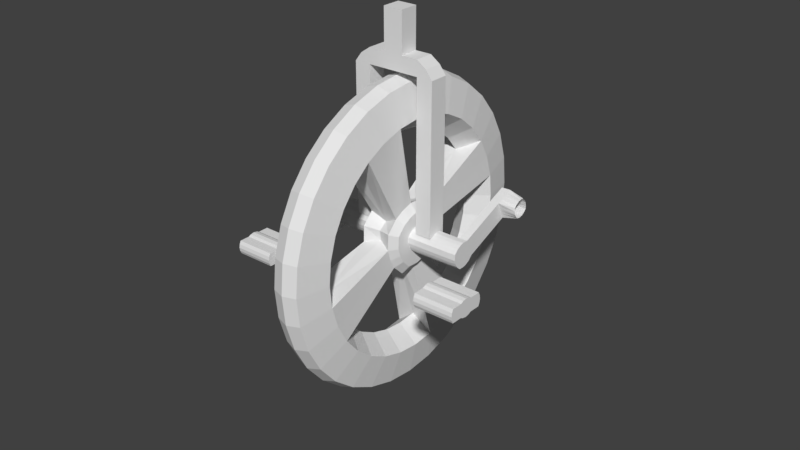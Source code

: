 # Source: unicycceli_1_.blend  (saved by Blender 2.78.0; exported with 4.5.12 LTS)
import bpy
from mathutils import Matrix  # noqa: F401  (used for matrix-valued properties, if any)

bpy.ops.wm.read_factory_settings(use_empty=True)
scene = bpy.context.scene
scene.name = 'Scene'

# ---- collections
col_collection_1 = bpy.data.collections.new('Collection 1'); scene.collection.children.link(col_collection_1)

# ---- world
world_world = bpy.data.worlds.new('World'); scene.world = world_world
world_world.color = (0.05088, 0.05088, 0.05088)
world_world.use_sun_shadow = False
world_world.sun_shadow_jitter_overblur = 0.0
world_world.cycles.sampling_method = 'MANUAL'

# ---- meshes
me_torus_000 = bpy.data.meshes.new('Torus.000')
me_torus_000.from_pydata([(0.0, -0.05071, -0.05058), (0.0, 0.05071, -0.05058), (0.0, -0.06179, 0.02705), (0.0, 0.05071, 0.05058), (0.0, -0.05071, 0.05058), (0.0, -0.06626, 3.709e-08), (0.0, 0.06626, 1.708e-08), (0.0, 0.06179, 0.02705), (0.0, 0.06179, -0.02705), (0.0, -0.06179, -0.02705), (0.0, 0.03036, -0.06058), (0.0, 5.96e-08, -0.06623), (0.0, -0.03036, -0.06058), (0.0, -0.03036, 0.06058), (0.0, 1.192e-07, 0.06623), (0.0, 0.03036, 0.06058), (-0.3, 0.06179, 0.02705), (-0.3, 0.05071, 0.05058), (-0.3, -0.06179, 0.02705), (-0.3, -0.05071, 0.05058), (-0.3, -0.03036, -0.06058), (-0.3, -0.05071, -0.05058), (-0.3, -0.06626, 3.709e-08), (-0.3, -0.06179, -0.02705), (-0.3, 0.03036, 0.06058), (-0.3, 0.06179, -0.02705), (-0.3, 0.05071, -0.05058), (-0.3, 0.06626, 1.708e-08), (-0.3, 0.03036, -0.06058), (-0.3, 5.96e-08, -0.06623), (-0.3, -0.03036, 0.06058), (-0.3, 1.192e-07, 0.06623), (0.0, 0.06179, 0.02705), (0.0, 0.05071, 0.05058), (0.0, -0.06179, 0.02705), (0.0, -0.05071, 0.05058), (0.0, -0.06626, 3.709e-08), (0.0, -0.05071, -0.05058), (0.0, -0.06179, -0.02705), (0.0, 0.06179, -0.02705), (0.0, 0.05071, -0.05058), (0.0, 0.06626, 1.708e-08), (-0.3, 0.06179, 0.02705), (-0.3, 0.05071, 0.05058), (-0.3, -0.06179, 0.02705), (-0.3, -0.05071, 0.05058), (-0.3, -0.06626, 3.709e-08), (-0.3, -0.05071, -0.05058), (-0.3, -0.06179, -0.02705), (-0.3, 0.06179, -0.02705), (-0.3, 0.05071, -0.05058), (-0.3, 0.06626, 1.708e-08), (0.0, 0.1418, 0.02705), (0.0, 0.1307, 0.05058), (0.0, -0.1418, 0.02705), (0.0, -0.1307, 0.05058), (0.0, -0.1463, 3.016e-08), (0.0, -0.1307, -0.05058), (0.0, -0.1418, -0.02705), (0.0, 0.1418, -0.02705), (0.0, 0.1307, -0.05058), (0.0, 0.1463, 7.63e-09), (-0.3, 0.1418, 0.02705), (-0.3, 0.1307, 0.05058), (-0.3, -0.1418, 0.02705), (-0.3, -0.1307, 0.05058), (-0.3, -0.1463, 3.016e-08), (-0.3, -0.1307, -0.05058), (-0.3, -0.1418, -0.02705), (-0.3, 0.1418, -0.02705), (-0.3, 0.1307, -0.05058), (-0.3, 0.1463, 7.63e-09)], [], [(4, 13, 30, 19), (17, 16, 27, 25, 26, 28, 29, 20, 21, 23, 22, 18, 19, 30, 31, 24), (13, 14, 31, 30), (8, 1, 40, 39), (1, 10, 28, 26), (14, 15, 24, 31), (5, 2, 34, 36), (6, 8, 39, 41), (10, 11, 29, 28), (23, 21, 47, 48), (15, 3, 17, 24), (7, 6, 41, 32), (11, 12, 20, 29), (12, 0, 21, 20), (18, 22, 46, 44), (4, 19, 45, 35), (25, 27, 51, 49), (33, 32, 52, 53), (41, 39, 59, 61), (51, 42, 62, 71), (32, 41, 61, 52), (46, 48, 68, 66), (38, 36, 56, 58), (50, 49, 69, 70), (40, 50, 70, 60), (17, 3, 33, 43), (26, 25, 49, 50), (9, 5, 36, 38), (3, 7, 32, 33), (0, 9, 38, 37), (22, 23, 48, 46), (1, 26, 50, 40), (16, 17, 43, 42), (27, 16, 42, 51), (19, 18, 44, 45), (2, 4, 35, 34), (21, 0, 37, 47), (52, 61, 71, 62), (61, 59, 69, 71), (56, 54, 64, 66), (59, 60, 70, 69), (58, 56, 66, 68), (53, 52, 62, 63), (57, 58, 68, 67), (54, 55, 65, 64), (49, 51, 71, 69), (42, 43, 63, 62), (43, 33, 53, 63), (34, 35, 55, 54), (35, 45, 65, 55), (45, 44, 64, 65), (36, 34, 54, 56), (44, 46, 66, 64), (47, 37, 57, 67), (37, 38, 58, 57), (48, 47, 67, 68), (39, 40, 60, 59)])
me_torus_000.use_remesh_preserve_volume = False
me_torus_000.use_remesh_preserve_attributes = False
me_torus_000.use_mirror_vertex_groups = False
me_torus_000.update()
me_torus_002 = bpy.data.meshes.new('Torus.002')
me_torus_002.from_pydata([(0.0, -0.2258, 1.135), (0.0, -0.1463, 0.7356), (0.0, -0.4428, 1.069), (0.0, -0.287, 0.6929), (0.0, -0.6429, 0.9622), (0.0, -0.8183, 0.8183), (0.0, -0.6236, 0.4167), (0.0, -0.1636, 0.1636), (0.0, 3.536e-07, 1.157), (0.0, 0.2258, 1.135), (0.0, 0.4428, 1.069), (0.0, 0.287, 0.6929), (0.0, 0.6429, 0.9622), (0.0, 0.4167, 0.6236), (0.0, 0.8183, 0.8183), (0.0, 0.5303, 0.5303), (0.0, 0.9622, 0.6429), (0.0, 0.6236, 0.4167), (0.0, 1.069, 0.4428), (0.0, 0.6929, 0.287), (0.0, 1.135, 0.2258), (0.0, 0.1636, 0.1636), (0.0, 0.08522, 0.1819), (0.0, 0.7356, 0.1463), (0.0, 0.1463, 0.7356), (0.0, 0.1819, 0.08522), (0.0, 0.6429, -0.9622), (0.0, 0.4167, -0.6236), (0.0, 0.8183, -0.8183), (0.0, 0.5303, -0.5303), (0.0, 0.9622, -0.6429), (0.0, 0.6236, -0.4167), (0.0, 0.6929, -0.287), (0.0, 1.135, -0.2258), (0.0, 0.7356, -0.1463), (0.0, 1.157, -3.978e-07), (0.0, 0.08522, -0.1819), (-0.32, -0.0916, -4.577e-08), (-0.1974, -0.0916, -4.577e-08), (0.0, 0.1819, -0.08522), (-0.32, -1.334e-08, -0.0916), (-0.1974, -1.334e-08, -0.0916), (-0.1974, 0.03102, -0.08854), (-0.32, 0.03102, -0.08854), (-0.32, -0.08854, -0.03102), (-0.1974, -0.08854, -0.03102), (-0.1974, 0.0707, 0.0707), (-0.32, 0.0707, 0.0707), (-0.32, -0.08854, 0.03102), (-0.1974, -0.08854, 0.03102), (-0.32, 0.0916, -7.344e-08), (-0.1974, 0.0916, -7.344e-08), (-0.32, 0.0707, -0.0707), (-0.1974, 0.0707, -0.0707), (-0.32, 0.08854, 0.03102), (-0.1974, 0.08854, 0.03102), (-0.32, 1.432e-08, 0.0916), (-0.1974, 1.432e-08, 0.0916), (-0.1974, 0.03102, 0.08854), (-0.32, 0.03102, 0.08854), (-0.1974, -0.03102, -0.08854), (-0.32, -0.03102, -0.08854), (-0.1974, 0.08854, -0.03102), (-0.32, 0.08854, -0.03102), (-0.1974, -0.0707, 0.0707), (-0.32, -0.0707, 0.0707), (-0.1974, -0.0707, -0.0707), (-0.32, -0.0707, -0.0707), (-0.1974, -0.03102, 0.08854), (-0.32, -0.03102, 0.08854), (-0.09688, 0.2195, -1.103), (-0.1481, 0.1707, -0.8582), (-0.09688, 0.4305, -1.039), (-0.1481, 0.3348, -0.8084), (-0.09688, 0.625, -0.9354), (-0.1481, 0.4861, -0.7275), (-0.09688, 0.7955, -0.7955), (-0.1481, 0.6187, -0.6187), (-0.09688, 0.9354, -0.625), (-0.1481, 0.7275, -0.4861), (-0.09688, 1.039, -0.4305), (-0.1481, 0.8084, -0.3348), (-0.09688, 1.103, -0.2195), (-0.1517, -1.334e-08, -0.0916), (-0.1083, 0.2432, -0.08522), (-0.1083, 0.08522, -0.2432), (-0.1481, 0.8582, -0.1707), (-0.1083, 0.1942, -0.1942), (-0.1517, -0.0916, -4.577e-08), (-0.09688, 0.2195, 1.103), (-0.4833, -0.03102, 0.08854), (-0.09688, 0.4305, 1.039), (-0.1481, 0.3348, 0.8084), (-0.09688, 0.625, 0.9354), (-0.1481, 0.4861, 0.7275), (-0.09688, 0.7955, 0.7955), (-0.1481, 0.6187, 0.6187), (-0.09688, 0.9354, 0.625), (-0.1481, 0.7275, 0.4861), (-0.09688, 1.039, 0.4305), (-0.1481, 0.8084, 0.3348), (-0.09688, 1.103, 0.2195), (-0.1481, 0.8582, 0.1707), (-0.09688, 1.125, -2.23e-07), (-0.1517, -0.1862, 0.06523), (-0.1083, 0.2432, 0.08522), (-0.1083, 0.2517, -9.015e-08), (-0.1083, 0.08522, 0.2432), (-0.1517, -0.06523, 0.1862), (-0.1481, 0.875, -1.841e-07), (-0.1083, 0.1942, 0.1942), (-0.1481, 0.1707, 0.8582), (-0.1517, -0.1487, 0.1487), (-0.1517, -0.1926, -3.052e-08), (-0.6667, 0.4756, -0.05058), (-0.6667, 0.577, -0.05058), (-0.6667, 0.4645, 0.02705), (-0.6667, 0.577, 0.05058), (-0.6667, 0.4756, 0.05058), (-0.6667, 0.4601, -1.79e-07), (-0.6667, 0.5926, -1.99e-07), (-0.6667, 0.5881, 0.02705), (-0.6667, 0.5881, -0.02705), (-0.6667, 0.4645, -0.02705), (-0.5492, 0.4555, -1.485e-07), (-0.4833, 0.453, -0.0707), (-0.5492, 0.4555, -0.0707), (-0.4833, 0.453, 0.03102), (-0.5492, 0.4555, 0.03102), (-0.4833, 0.453, -1.28e-07), (-0.1517, -0.1862, -0.06523), (-0.4833, 0.453, -0.03102), (-0.5492, 0.4555, 0.0707), (-0.4833, 0.453, 0.0707), (-0.5492, 0.4555, -0.03102), (-0.4833, 0.5947, 0.0707), (-0.5492, 0.5972, 0.0707), (-0.5492, 0.5972, 0.03102), (-0.1517, -0.06523, -0.1862), (-0.4833, 0.5947, 0.03102), (-0.4833, 0.5947, -0.0707), (-0.09688, -1.666e-07, -1.125), (-0.1517, -0.1487, -0.1487), (-0.09688, -0.2195, -1.103), (-0.5492, 0.07321, -0.0707), (-0.09688, -0.4305, -1.039), (-0.1481, -0.3348, -0.8084), (-0.09688, -0.625, -0.9354), (-0.1481, -0.4861, -0.7275), (-0.09688, -0.7955, -0.7955), (-0.1481, -0.6187, -0.6187), (-0.09688, -0.9354, -0.625), (-0.1481, -0.7275, -0.4861), (-0.09688, -1.039, -0.4305), (-0.1481, -0.8084, -0.3348), (-0.09688, -1.103, -0.2195), (-0.1481, -0.8582, -0.1707), (-0.1083, -0.2432, -0.08522), (-0.1083, -0.08522, -0.2432), (-0.1083, -3.8e-08, -0.2517), (-0.1517, 3.011e-08, 0.1926), (-0.1083, -0.1942, -0.1942), (-0.1481, -0.1707, -0.8582), (-0.1481, -1.324e-07, -0.875), (-0.09688, 1.732e-07, 1.125), (-0.1481, 1.318e-07, 0.875), (-0.09688, -0.2195, 1.103), (-0.1481, -0.1707, 0.8582), (-0.09688, -0.4305, 1.039), (-0.1481, -0.3348, 0.8084), (-0.09688, -0.625, 0.9354), (-0.1481, -0.4861, 0.7275), (-0.09688, -0.7955, 0.7955), (-0.1481, -0.6187, 0.6187), (-0.09688, -0.9354, 0.625), (-0.1481, -0.7275, 0.4861), (-0.09688, -1.039, 0.4305), (-0.1481, -0.8084, 0.3348), (-0.09688, -1.103, 0.2195), (-0.1517, 0.1862, 0.06523), (-0.09688, -1.125, 1.167e-07), (-0.1517, 0.06523, 0.1862), (-0.1083, -0.2432, 0.08522), (-0.1083, -0.2517, -1.416e-08), (-0.1083, -0.08522, 0.2432), (-0.1083, 3.8e-08, 0.2517), (-0.1481, -0.8582, 0.1707), (-0.1481, -0.875, 8.011e-08), (-0.1083, -0.1942, 0.1942), (-0.1517, 0.1487, 0.1487), (-0.1517, -2.806e-08, -0.1926), (-0.4833, 0.5947, -0.03102), (-0.4833, 0.5947, -1.494e-07), (-0.5492, 0.5972, -1.699e-07), (-0.5492, 0.5972, -0.0707), (-0.1517, 0.1926, -8.869e-08), (-0.5492, 0.5972, -0.03102), (-0.4833, -0.08854, -0.03102), (-0.4833, -0.0916, -4.577e-08), (-0.4833, 0.03102, -0.08854), (-0.4833, 0.0707, 0.0707), (-0.4833, 1.432e-08, 0.0916), (-0.4833, 0.08854, 0.03102), (-0.4833, 0.0707, -0.0707), (-0.4833, 0.03102, 0.08854), (-0.4833, -1.334e-08, -0.0916), (-0.4833, -0.03102, -0.08854), (-0.4833, 0.0916, -7.344e-08), (-0.1517, 0.1862, -0.06523), (-0.4833, 0.08854, -0.03102), (-0.4833, -0.08854, 0.03102), (-0.4833, -0.0707, 0.0707), (-0.4833, -0.0707, -0.0707), (-0.5492, -0.08604, 0.03102), (-0.5492, -0.02851, 0.08854), (-0.5492, -0.0682, 0.0707), (-0.5492, -0.0891, -6.625e-08), (-0.5492, -0.08604, -0.03102), (-0.5492, -0.02851, -0.08854), (-0.5492, -0.0682, -0.0707), (-0.5492, 0.002505, -8.008e-08), (-0.5492, 0.002505, 0.0916), (-0.5492, 0.09105, 0.03102), (-0.5492, 0.03352, 0.08854), (-0.5492, 0.07321, 0.0707), (-0.5492, 0.002505, -0.0916), (-0.5492, 0.09411, -9.391e-08), (-0.5492, 0.09105, -0.03102), (-0.5492, 0.03352, -0.08854), (-0.1517, 0.08854, -0.03102), (-0.1517, 0.03102, -0.08854), (-0.1517, 0.08854, 0.03102), (-0.1517, 0.03102, 0.08854), (-0.1517, 0.0707, 0.0707), (-0.1517, -0.08854, -0.03102), (-0.1517, -0.03102, -0.08854), (-0.1517, -0.08854, 0.03102), (-0.1517, -0.03102, 0.08854), (-0.1517, 1.432e-08, 0.0916), (-0.1517, 0.06523, -0.1862), (-0.1517, 0.0916, -7.344e-08), (-0.1517, 0.1487, -0.1487), (-0.1517, 0.0707, -0.0707), (-0.1517, -0.0707, -0.0707), (-0.1517, -0.0707, 0.0707), (-0.5492, 0.4909, 0.0707), (-0.5492, 0.5263, 0.0707), (-0.5492, 0.5618, 0.0707), (-0.4833, 0.5593, -0.03102), (-0.4833, 0.5238, -0.03102), (-0.4833, 0.4884, -0.03102), (-0.6667, 0.5567, -0.06058), (-0.6667, 0.5263, -0.06623), (-0.6667, 0.496, -0.06058), (-0.4833, 0.4884, -1.333e-07), (-0.4833, 0.5238, -1.387e-07), (-0.4833, 0.5593, -1.44e-07), (-0.6667, 0.496, 0.06058), (-0.6667, 0.5263, 0.06623), (-0.6667, 0.5567, 0.06058), (-0.5492, 0.5618, -0.0707), (-0.5492, 0.5263, -0.0707), (-0.5492, 0.4909, -0.0707), (-0.4833, 0.5593, 0.03102), (-0.4833, 0.5238, 0.03102), (-0.4833, 0.4884, 0.03102), (-0.4833, 0.5593, 0.0707), (-0.4833, 0.5238, 0.0707), (-0.4833, 0.4884, 0.0707), (-0.4833, 0.4884, -0.0707), (-0.4833, 0.5238, -0.0707), (-0.4833, 0.5593, -0.0707), (0.0, 0.2258, -1.135), (0.0, 0.1463, -0.7356), (0.0, 0.4428, -1.069), (0.0, 0.287, -0.6929), (0.0, 1.069, -0.4428), (0.0, 0.1636, -0.1636), (0.0, -1.706e-07, -1.157), (0.0, -0.2258, -1.135), (0.0, -0.4428, -1.069), (0.0, -0.287, -0.6929), (0.0, -0.6429, -0.9622), (0.0, -0.4167, -0.6236), (0.0, -0.8183, -0.8183), (0.0, -0.5303, -0.5303), (0.0, -0.9622, -0.6429), (0.0, -0.6236, -0.4167), (0.0, -1.069, -0.4428), (0.0, -0.6929, -0.287), (0.0, -1.135, -0.2258), (0.0, -0.1636, -0.1636), (0.0, -0.08522, -0.1819), (0.0, -0.7356, -0.1463), (0.0, -0.1463, -0.7356), (0.0, -0.1819, -0.08522), (0.0, -0.4167, 0.6236), (0.0, -0.5303, 0.5303), (0.0, -0.9622, 0.6429), (0.0, -1.069, 0.4428), (0.0, -0.6929, 0.287), (0.0, -1.135, 0.2258), (0.0, -0.7356, 0.1463), (0.0, -1.157, 1.264e-07), (0.0, -0.08522, 0.1819), (0.0, -0.1819, 0.08522), (0.32, 0.0916, 5.96e-08), (0.1974, 0.0916, 5.96e-08), (0.32, -4.89e-10, 0.0916), (0.1974, -4.89e-10, 0.0916), (0.1974, -0.03102, 0.08854), (0.32, -0.03102, 0.08854), (0.32, 0.08854, 0.03102), (0.1974, 0.08854, 0.03102), (0.1974, -0.0707, -0.0707), (0.32, -0.0707, -0.0707), (0.32, 0.08854, -0.03102), (0.1974, 0.08854, -0.03102), (0.32, -0.0916, 5.96e-08), (0.1974, -0.0916, 5.96e-08), (0.32, -0.0707, 0.0707), (0.1974, -0.0707, 0.0707), (0.32, -0.08854, -0.03102), (0.1974, -0.08854, -0.03102), (0.32, -4.89e-10, -0.0916), (0.1974, -4.89e-10, -0.0916), (0.1974, -0.03102, -0.08854), (0.32, -0.03102, -0.08854), (0.1974, 0.03102, 0.08854), (0.32, 0.03102, 0.08854), (0.1974, -0.08854, 0.03102), (0.32, -0.08854, 0.03102), (0.1974, 0.0707, -0.0707), (0.32, 0.0707, -0.0707), (0.1974, 0.0707, 0.0707), (0.32, 0.0707, 0.0707), (0.1974, 0.03102, -0.08854), (0.32, 0.03102, -0.08854), (0.09688, -0.2195, 1.103), (0.1481, -0.1707, 0.8582), (0.09688, -0.4305, 1.039), (0.1481, -0.3348, 0.8084), (0.09688, -0.625, 0.9354), (0.1481, -0.4861, 0.7275), (0.09688, -0.7955, 0.7955), (0.1481, -0.6187, 0.6187), (0.09688, -0.9354, 0.625), (0.1481, -0.7275, 0.4861), (0.09688, -1.039, 0.4305), (0.1481, -0.8084, 0.3348), (0.09688, -1.103, 0.2195), (0.1517, -4.89e-10, 0.0916), (0.1083, -0.2432, 0.08522), (0.1083, -0.08522, 0.2432), (0.1481, -0.8582, 0.1707), (0.1083, -0.1942, 0.1942), (0.1517, 0.0916, 5.96e-08), (0.09688, -0.2195, -1.103), (0.4833, 0.03102, -0.08854), (0.09688, -0.4305, -1.039), (0.1481, -0.3348, -0.8084), (0.09688, -0.625, -0.9354), (0.1481, -0.4861, -0.7275), (0.09688, -0.7955, -0.7955), (0.1481, -0.6187, -0.6187), (0.09688, -0.9354, -0.625), (0.1481, -0.7275, -0.4861), (0.09688, -1.039, -0.4305), (0.1481, -0.8084, -0.3348), (0.09688, -1.103, -0.2195), (0.1481, -0.8582, -0.1707), (0.09688, -1.125, 5.312e-08), (0.1517, 0.1862, -0.06523), (0.1083, -0.2432, -0.08522), (0.1083, -0.2517, 5.215e-08), (0.1083, -0.08522, -0.2432), (0.1517, 0.06523, -0.1862), (0.1481, -0.875, 5.201e-08), (0.1083, -0.1942, -0.1942), (0.1481, -0.1707, -0.8582), (0.1517, 0.1487, -0.1487), (0.1517, 0.1926, 5.96e-08), (0.6667, -0.4758, 0.05058), (0.6667, -0.5773, 0.05058), (0.6667, -0.4648, -0.02705), (0.6667, -0.5773, -0.05058), (0.6667, -0.4758, -0.05058), (0.6667, -0.4603, 1.075e-07), (0.6667, -0.5928, 1.075e-07), (0.6667, -0.5883, -0.02705), (0.6667, -0.5883, 0.02705), (0.6667, -0.4648, 0.02705), (0.5492, -0.4557, 7.765e-08), (0.4833, -0.453, 0.0707), (0.5492, -0.4557, 0.0707), (0.4833, -0.453, -0.03102), (0.5492, -0.4557, -0.03102), (0.4833, -0.453, 5.96e-08), (0.1517, 0.1862, 0.06523), (0.4833, -0.453, 0.03102), (0.5492, -0.4557, -0.0707), (0.4833, -0.453, -0.0707), (0.5492, -0.4557, 0.03102), (0.4833, -0.5947, -0.0707), (0.5492, -0.5974, -0.0707), (0.5492, -0.5974, -0.03102), (0.1517, 0.06523, 0.1862), (0.4833, -0.5947, -0.03102), (0.4833, -0.5947, 0.0707), (0.09688, -3.316e-09, 1.125), (0.1517, 0.1487, 0.1487), (0.09688, 0.2195, 1.103), (0.5492, -0.07343, 0.0707), (0.09688, 0.4305, 1.039), (0.1481, 0.3348, 0.8084), (0.09688, 0.625, 0.9354), (0.1481, 0.4861, 0.7275), (0.09688, 0.7955, 0.7955), (0.1481, 0.6187, 0.6187), (0.09688, 0.9354, 0.625), (0.1481, 0.7275, 0.4861), (0.09688, 1.039, 0.4305), (0.1481, 0.8084, 0.3348), (0.09688, 1.103, 0.2195), (0.1481, 0.8582, 0.1707), (0.1083, 0.2432, 0.08522), (0.1083, 0.08522, 0.2432), (0.1083, 0.0, 0.2517), (0.1517, -1.028e-09, -0.1926), (0.1083, 0.1942, 0.1942), (0.1481, 0.1707, 0.8582), (0.1481, 3.245e-10, 0.875), (0.09688, -3.316e-09, -1.125), (0.1481, 3.245e-10, -0.875), (0.09688, 0.2195, -1.103), (0.1481, 0.1707, -0.8582), (0.09688, 0.4305, -1.039), (0.1481, 0.3348, -0.8084), (0.09688, 0.625, -0.9354), (0.1481, 0.4861, -0.7275), (0.09688, 0.7955, -0.7955), (0.1481, 0.6187, -0.6187), (0.09688, 0.9354, -0.625), (0.1481, 0.7275, -0.4861), (0.09688, 1.039, -0.4305), (0.1481, 0.8084, -0.3348), (0.09688, 1.103, -0.2195), (0.1517, -0.1862, -0.06523), (0.09688, 1.125, 5.312e-08), (0.1517, -0.06523, -0.1862), (0.1083, 0.2432, -0.08522), (0.1083, 0.2517, 5.215e-08), (0.1083, 0.08522, -0.2432), (0.1083, 0.0, -0.2517), (0.1481, 0.8582, -0.1707), (0.1481, 0.875, 5.201e-08), (0.1083, 0.1942, -0.1942), (0.1517, -0.1487, -0.1487), (0.1517, -1.028e-09, 0.1926), (0.4833, -0.5947, 0.03102), (0.4833, -0.5947, 5.96e-08), (0.5492, -0.5974, 7.765e-08), (0.5492, -0.5974, 0.0707), (0.1517, -0.1926, 5.96e-08), (0.5492, -0.5974, 0.03102), (0.4833, 0.08854, 0.03102), (0.4833, 0.0916, 5.96e-08), (0.4833, -0.03102, 0.08854), (0.4833, -0.0707, -0.0707), (0.4833, -4.89e-10, -0.0916), (0.4833, -0.08854, -0.03102), (0.4833, -0.0707, 0.0707), (0.4833, -0.03102, -0.08854), (0.4833, -4.89e-10, 0.0916), (0.4833, 0.03102, 0.08854), (0.4833, -0.0916, 5.96e-08), (0.1517, -0.1862, 0.06523), (0.4833, -0.08854, 0.03102), (0.4833, 0.08854, -0.03102), (0.4833, 0.0707, -0.0707), (0.4833, 0.0707, 0.0707), (0.5492, 0.08581, -0.03102), (0.5492, 0.02829, -0.08854), (0.5492, 0.06797, -0.0707), (0.5492, 0.08887, 7.765e-08), (0.5492, 0.08581, 0.03102), (0.5492, 0.02829, 0.08854), (0.5492, 0.06797, 0.0707), (0.5492, -0.002732, 7.765e-08), (0.5492, -0.002732, -0.0916), (0.5492, -0.09127, -0.03102), (0.5492, -0.03375, -0.08854), (0.5492, -0.07343, -0.0707), (0.5492, -0.002732, 0.0916), (0.5492, -0.09433, 7.765e-08), (0.5492, -0.09127, 0.03102), (0.5492, -0.03375, 0.08854), (0.1517, -0.08854, 0.03102), (0.1517, -0.03102, 0.08854), (0.1517, -0.08854, -0.03102), (0.1517, -0.03102, -0.08854), (0.1517, -0.0707, -0.0707), (0.1517, 0.08854, 0.03102), (0.1517, 0.03102, 0.08854), (0.1517, 0.08854, -0.03102), (0.1517, 0.03102, -0.08854), (0.1517, -4.89e-10, -0.0916), (0.1517, -0.06523, 0.1862), (0.1517, -0.0916, 5.96e-08), (0.1517, -0.1487, 0.1487), (0.1517, -0.0707, 0.0707), (0.1517, 0.0707, 0.0707), (0.1517, 0.0707, -0.0707), (0.5492, -0.4911, -0.0707), (0.5492, -0.5266, -0.0707), (0.5492, -0.562, -0.0707), (0.4833, -0.5593, 0.03102), (0.4833, -0.5238, 0.03102), (0.4833, -0.4884, 0.03102), (0.6667, -0.5569, 0.06058), (0.6667, -0.5266, 0.06623), (0.6667, -0.4962, 0.06058), (0.4833, -0.4884, 5.96e-08), (0.4833, -0.5238, 5.96e-08), (0.4833, -0.5593, 5.96e-08), (0.6667, -0.4962, -0.06058), (0.6667, -0.5266, -0.06623), (0.6667, -0.5569, -0.06058), (0.5492, -0.562, 0.0707), (0.5492, -0.5266, 0.0707), (0.5492, -0.4911, 0.0707), (0.4833, -0.5593, -0.03102), (0.4833, -0.5238, -0.03102), (0.4833, -0.4884, -0.03102), (0.4833, -0.5593, -0.0707), (0.4833, -0.5238, -0.0707), (0.4833, -0.4884, -0.0707), (0.4833, -0.4884, 0.0707), (0.4833, -0.5238, 0.0707), (0.4833, -0.5593, 0.0707), (0.0, 0.2258, -1.135), (0.0, 0.1463, -0.7356), (0.0, 0.4428, -1.069), (0.0, 0.287, -0.6929), (0.0, 0.6429, -0.9622), (0.0, 0.8183, -0.8183), (0.0, 0.6236, -0.4167), (0.0, 0.1636, -0.1636), (0.0, -1.789e-07, -1.157), (0.0, -0.2258, -1.135), (0.0, -0.4428, -1.069), (0.0, -0.287, -0.6929), (0.0, -0.6429, -0.9622), (0.0, -0.4167, -0.6236), (0.0, -0.8183, -0.8183), (0.0, -0.5303, -0.5303), (0.0, -0.9622, -0.6429), (0.0, -0.6236, -0.4167), (0.0, -1.069, -0.4428), (0.0, -0.6929, -0.287), (0.0, -1.135, -0.2258), (0.0, -0.1636, -0.1636), (0.0, -0.08522, -0.1819), (0.0, -0.7356, -0.1463), (0.0, -0.1463, -0.7356), (0.0, -0.1819, -0.08522), (0.0, -0.6429, 0.9622), (0.0, -0.4167, 0.6236), (0.0, -0.8183, 0.8183), (0.0, -0.5303, 0.5303), (0.0, -0.9622, 0.6429), (0.0, -0.6236, 0.4167), (0.0, -0.6929, 0.287), (0.0, -1.135, 0.2258), (0.0, -0.7356, 0.1463), (0.0, -1.157, 2.231e-07), (0.0, -0.08522, 0.1819), (0.0, -0.1819, 0.08522), (0.0, -0.2258, 1.135), (0.0, -0.1463, 0.7356), (0.0, -0.4428, 1.069), (0.0, -0.287, 0.6929), (0.0, -1.069, 0.4428), (0.0, -0.1636, 0.1636), (0.0, -4.148e-09, 1.157), (0.0, 0.2258, 1.135), (0.0, 0.4428, 1.069), (0.0, 0.287, 0.6929), (0.0, 0.6429, 0.9622), (0.0, 0.4167, 0.6236), (0.0, 0.8183, 0.8183), (0.0, 0.5303, 0.5303), (0.0, 0.9622, 0.6429), (0.0, 0.6236, 0.4167), (0.0, 1.069, 0.4428), (0.0, 0.6929, 0.287), (0.0, 1.135, 0.2258), (0.0, 0.1636, 0.1636), (0.0, 0.08522, 0.1819), (0.0, 0.7356, 0.1463), (0.0, 0.1463, 0.7356), (0.0, 0.1819, 0.08522), (0.0, 0.4167, -0.6236), (0.0, 0.5303, -0.5303), (0.0, 0.9622, -0.6429), (0.0, 1.069, -0.4428), (0.0, 0.6929, -0.287), (0.0, 1.135, -0.2258), (0.0, 0.7356, -0.1463), (0.0, 1.157, 4.834e-08), (0.0, 0.08522, -0.1819), (0.0, 0.1819, -0.08522), (0.6667, -0.5266, 1.075e-07), (-0.6667, 0.5263, -1.89e-07)], [(612, 388), (387, 612), (613, 120), (119, 613)], [(53, 52, 63, 62), (234, 45, 66, 243), (45, 44, 67, 66), (88, 38, 45, 234), (232, 58, 57, 238), (238, 57, 68, 237), (55, 54, 47, 46), (83, 41, 42, 230), (57, 56, 69, 68), (46, 47, 59, 58), (231, 55, 46, 233), (58, 59, 56, 57), (242, 53, 62, 229), (38, 37, 44, 45), (233, 46, 58, 232), (235, 60, 41, 83), (240, 51, 55, 231), (230, 42, 53, 242), (229, 62, 51, 240), (62, 63, 50, 51), (243, 66, 60, 235), (236, 49, 38, 88), (49, 48, 37, 38), (64, 65, 48, 49), (244, 64, 49, 236), (237, 68, 64, 244), (68, 69, 65, 64), (51, 50, 54, 55), (278, 141, 70, 272), (141, 163, 71, 70), (87, 241, 208, 84), (184, 108, 112, 188), (272, 70, 72, 274), (70, 71, 73, 72), (71, 273, 275, 73), (274, 72, 74, 26), (72, 73, 75, 74), (73, 275, 27, 75), (26, 74, 76, 28), (74, 75, 77, 76), (75, 27, 29, 77), (28, 76, 78, 30), (76, 77, 79, 78), (77, 29, 31, 79), (30, 78, 80, 276), (78, 79, 81, 80), (79, 31, 32, 81), (276, 80, 82, 33), (80, 81, 86, 82), (81, 32, 34, 86), (33, 82, 103, 35), (82, 86, 109, 103), (182, 104, 113, 183), (87, 84, 39, 277), (87, 277, 36, 85), (163, 159, 85, 71), (71, 85, 36, 273), (86, 84, 106, 109), (34, 39, 84, 86), (106, 195, 179, 105), (8, 9, 89, 164), (164, 89, 111, 165), (159, 190, 239, 85), (84, 208, 195, 106), (9, 10, 91, 89), (89, 91, 92, 111), (111, 92, 11, 24), (10, 12, 93, 91), (91, 93, 94, 92), (92, 94, 13, 11), (12, 14, 95, 93), (93, 95, 96, 94), (94, 96, 15, 13), (14, 16, 97, 95), (95, 97, 98, 96), (96, 98, 17, 15), (16, 18, 99, 97), (97, 99, 100, 98), (98, 100, 19, 17), (18, 20, 101, 99), (99, 101, 102, 100), (100, 102, 23, 19), (20, 35, 103, 101), (101, 103, 109, 102), (105, 179, 189, 110), (110, 21, 25, 105), (110, 107, 22, 21), (165, 111, 107, 185), (111, 24, 22, 107), (102, 109, 106, 105), (23, 102, 105, 25), (183, 113, 130, 157), (227, 134, 126, 144), (245, 257, 118, 132), (260, 251, 115, 194), (193, 120, 121, 137), (124, 119, 123, 134), (128, 116, 119, 124), (132, 118, 116, 128), (222, 128, 124, 226), (224, 132, 128, 222), (203, 125, 131, 209), (207, 129, 127, 202), (226, 124, 134, 227), (134, 123, 114, 126), (196, 122, 120, 193), (144, 126, 125, 203), (200, 133, 132, 224), (202, 127, 133, 200), (209, 131, 129, 207), (278, 279, 143, 141), (141, 143, 162, 163), (113, 88, 234, 130), (112, 244, 236, 104), (279, 280, 145, 143), (143, 145, 146, 162), (162, 146, 281, 294), (280, 282, 147, 145), (145, 147, 148, 146), (146, 148, 283, 281), (282, 284, 149, 147), (147, 149, 150, 148), (148, 150, 285, 283), (284, 286, 151, 149), (149, 151, 152, 150), (150, 152, 287, 285), (286, 288, 153, 151), (151, 153, 154, 152), (152, 154, 289, 287), (288, 290, 155, 153), (153, 155, 156, 154), (154, 156, 293, 289), (290, 303, 180, 155), (155, 180, 187, 156), (208, 229, 240, 195), (161, 291, 295, 157), (161, 158, 292, 291), (163, 162, 158, 159), (162, 294, 292, 158), (156, 187, 183, 157), (293, 156, 157, 295), (195, 240, 231, 179), (8, 164, 166, 0), (164, 165, 167, 166), (181, 232, 238, 160), (241, 242, 229, 208), (0, 166, 168, 2), (166, 167, 169, 168), (167, 1, 3, 169), (2, 168, 170, 4), (168, 169, 171, 170), (169, 3, 296, 171), (4, 170, 172, 5), (170, 171, 173, 172), (171, 296, 297, 173), (5, 172, 174, 298), (172, 173, 175, 174), (173, 297, 6, 175), (298, 174, 176, 299), (174, 175, 177, 176), (175, 6, 300, 177), (299, 176, 178, 301), (176, 177, 186, 178), (177, 300, 302, 186), (301, 178, 180, 303), (178, 186, 187, 180), (190, 83, 230, 239), (188, 182, 305, 7), (188, 7, 304, 184), (165, 185, 184, 167), (167, 184, 304, 1), (186, 182, 183, 187), (302, 305, 182, 186), (160, 238, 237, 108), (256, 192, 139, 263), (271, 140, 191, 248), (248, 191, 192, 256), (197, 217, 219, 212), (191, 196, 193, 192), (194, 115, 122, 196), (139, 137, 136, 135), (44, 197, 212, 67), (140, 194, 196, 191), (37, 198, 197, 44), (59, 204, 201, 56), (52, 203, 209, 63), (40, 205, 199, 43), (47, 200, 204, 59), (56, 201, 90, 69), (54, 202, 200, 47), (50, 207, 202, 54), (43, 199, 203, 52), (48, 210, 198, 37), (67, 212, 206, 61), (69, 90, 211, 65), (65, 211, 210, 48), (61, 206, 205, 40), (63, 209, 207, 50), (192, 193, 137, 139), (198, 216, 217, 197), (263, 139, 135, 266), (204, 223, 221, 201), (205, 225, 228, 199), (201, 221, 214, 90), (200, 224, 223, 204), (266, 135, 136, 247), (144, 228, 225, 220), (226, 220, 224, 222), (224, 220, 221, 223), (110, 189, 181, 107), (216, 213, 215, 220), (219, 220, 225, 218), (226, 227, 144, 220), (179, 231, 233, 189), (215, 214, 221, 220), (138, 235, 83, 190), (239, 230, 242, 241), (104, 236, 88, 113), (130, 234, 243, 142), (189, 233, 232, 181), (142, 243, 235, 138), (108, 237, 244, 112), (199, 228, 144, 203), (137, 121, 117, 136), (210, 213, 216, 198), (90, 214, 215, 211), (212, 219, 218, 206), (211, 215, 213, 210), (260, 194, 140, 271), (206, 218, 225, 205), (216, 220, 219, 217), (107, 181, 160, 185), (161, 142, 138, 158), (157, 130, 142, 161), (188, 112, 104, 182), (85, 239, 241, 87), (158, 138, 190, 159), (185, 160, 108, 184), (126, 262, 269, 125), (262, 261, 270, 269), (261, 260, 271, 270), (133, 268, 245, 132), (268, 267, 246, 245), (267, 266, 247, 246), (127, 265, 268, 133), (265, 264, 267, 268), (264, 263, 266, 267), (131, 250, 254, 129), (250, 249, 255, 254), (249, 248, 256, 255), (125, 269, 250, 131), (269, 270, 249, 250), (270, 271, 248, 249), (129, 254, 265, 127), (254, 255, 264, 265), (255, 256, 263, 264), (126, 114, 253, 262), (262, 253, 252, 261), (261, 252, 251, 260), (136, 117, 259, 247), (247, 259, 258, 246), (246, 258, 257, 245), (67, 61, 60, 66), (61, 40, 41, 60), (41, 40, 43, 42), (43, 52, 53, 42), (321, 330, 331, 320), (502, 511, 334, 313), (313, 334, 335, 312), (356, 502, 313, 307), (500, 506, 325, 326), (506, 505, 336, 325), (323, 314, 315, 322), (351, 498, 310, 309), (325, 336, 337, 324), (314, 326, 327, 315), (499, 501, 314, 323), (326, 325, 324, 327), (510, 497, 330, 321), (307, 313, 312, 306), (501, 500, 326, 314), (503, 351, 309, 328), (508, 499, 323, 319), (498, 510, 321, 310), (497, 508, 319, 330), (330, 319, 318, 331), (511, 503, 328, 334), (504, 356, 307, 317), (317, 307, 306, 316), (332, 317, 316, 333), (512, 504, 317, 332), (505, 512, 332, 336), (336, 332, 333, 337), (319, 323, 322, 318), (584, 578, 338, 409), (409, 338, 339, 431), (355, 352, 476, 509), (452, 456, 380, 376), (578, 580, 340, 338), (338, 340, 341, 339), (339, 341, 581, 579), (580, 566, 342, 340), (340, 342, 343, 341), (341, 343, 567, 581), (566, 568, 344, 342), (342, 344, 345, 343), (343, 345, 569, 567), (568, 570, 346, 344), (344, 346, 347, 345), (345, 347, 571, 569), (570, 582, 348, 346), (346, 348, 349, 347), (347, 349, 572, 571), (582, 573, 350, 348), (348, 350, 354, 349), (349, 354, 574, 572), (573, 575, 371, 350), (350, 371, 377, 354), (450, 451, 381, 372), (355, 583, 577, 352), (355, 353, 576, 583), (431, 339, 353, 427), (339, 579, 576, 353), (354, 377, 374, 352), (574, 354, 352, 577), (374, 373, 447, 463), (548, 432, 357, 549), (432, 433, 379, 357), (427, 353, 507, 458), (352, 374, 463, 476), (549, 357, 359, 550), (357, 379, 360, 359), (379, 564, 551, 360), (550, 359, 361, 552), (359, 360, 362, 361), (360, 551, 553, 362), (552, 361, 363, 554), (361, 362, 364, 363), (362, 553, 555, 364), (554, 363, 365, 556), (363, 364, 366, 365), (364, 555, 557, 366), (556, 365, 367, 558), (365, 366, 368, 367), (366, 557, 559, 368), (558, 367, 369, 560), (367, 368, 370, 369), (368, 559, 563, 370), (560, 369, 371, 575), (369, 370, 377, 371), (373, 378, 457, 447), (378, 373, 565, 561), (378, 561, 562, 375), (433, 453, 375, 379), (379, 375, 562, 564), (370, 373, 374, 377), (563, 565, 373, 370), (451, 425, 398, 381), (495, 412, 394, 402), (513, 400, 386, 525), (528, 462, 383, 519), (461, 405, 389, 388), (392, 402, 391, 387), (396, 392, 387, 384), (400, 396, 384, 386), (490, 494, 392, 396), (492, 490, 396, 400), (471, 477, 399, 393), (475, 470, 395, 397), (494, 495, 402, 392), (402, 394, 382, 391), (464, 461, 388, 390), (412, 471, 393, 394), (468, 492, 400, 401), (470, 468, 401, 395), (477, 475, 397, 399), (584, 409, 411, 585), (409, 431, 430, 411), (381, 398, 502, 356), (380, 372, 504, 512), (585, 411, 413, 586), (411, 430, 414, 413), (430, 600, 587, 414), (586, 413, 415, 588), (413, 414, 416, 415), (414, 587, 589, 416), (588, 415, 417, 590), (415, 416, 418, 417), (416, 589, 591, 418), (590, 417, 419, 592), (417, 418, 420, 419), (418, 591, 593, 420), (592, 419, 421, 594), (419, 420, 422, 421), (420, 593, 595, 422), (594, 421, 423, 596), (421, 422, 424, 423), (422, 595, 599, 424), (596, 423, 448, 609), (423, 424, 455, 448), (476, 463, 508, 497), (429, 425, 601, 597), (429, 597, 598, 426), (431, 427, 426, 430), (430, 426, 598, 600), (424, 425, 451, 455), (599, 601, 425, 424), (463, 447, 499, 508), (548, 540, 434, 432), (432, 434, 435, 433), (449, 428, 506, 500), (509, 476, 497, 510), (540, 542, 436, 434), (434, 436, 437, 435), (435, 437, 543, 541), (542, 544, 438, 436), (436, 438, 439, 437), (437, 439, 602, 543), (544, 545, 440, 438), (438, 440, 441, 439), (439, 441, 603, 602), (545, 604, 442, 440), (440, 442, 443, 441), (441, 443, 546, 603), (604, 605, 444, 442), (442, 444, 445, 443), (443, 445, 606, 546), (605, 607, 446, 444), (444, 446, 454, 445), (445, 454, 608, 606), (607, 609, 448, 446), (446, 448, 455, 454), (458, 507, 498, 351), (456, 547, 611, 450), (456, 452, 610, 547), (433, 435, 452, 453), (435, 541, 610, 452), (454, 455, 451, 450), (608, 454, 450, 611), (428, 376, 505, 506), (524, 531, 407, 460), (539, 516, 459, 408), (516, 524, 460, 459), (465, 480, 487, 485), (459, 460, 461, 464), (462, 464, 390, 383), (407, 403, 404, 405), (312, 335, 480, 465), (408, 459, 464, 462), (306, 312, 465, 466), (327, 324, 469, 472), (320, 331, 477, 471), (308, 311, 467, 473), (315, 327, 472, 468), (324, 337, 358, 469), (322, 315, 468, 470), (318, 322, 470, 475), (311, 320, 471, 467), (316, 306, 466, 478), (335, 329, 474, 480), (337, 333, 479, 358), (333, 316, 478, 479), (329, 308, 473, 474), (331, 318, 475, 477), (460, 407, 405, 461), (466, 465, 485, 484), (531, 534, 403, 407), (472, 469, 489, 491), (473, 467, 496, 493), (469, 358, 482, 489), (468, 472, 491, 492), (534, 515, 404, 403), (412, 488, 493, 496), (494, 490, 492, 488), (492, 491, 489, 488), (378, 375, 449, 457), (484, 488, 483, 481), (487, 486, 493, 488), (494, 488, 412, 495), (447, 457, 501, 499), (483, 488, 489, 482), (406, 458, 351, 503), (507, 509, 510, 498), (372, 381, 356, 504), (398, 410, 511, 502), (457, 449, 500, 501), (410, 406, 503, 511), (376, 380, 512, 505), (467, 471, 412, 496), (405, 404, 385, 389), (478, 466, 484, 481), (358, 479, 483, 482), (480, 474, 486, 487), (479, 478, 481, 483), (528, 539, 408, 462), (474, 473, 493, 486), (484, 485, 487, 488), (375, 453, 428, 449), (429, 426, 406, 410), (425, 429, 410, 398), (456, 450, 372, 380), (353, 355, 509, 507), (426, 427, 458, 406), (453, 452, 376, 428), (394, 393, 537, 530), (530, 537, 538, 529), (529, 538, 539, 528), (401, 400, 513, 536), (536, 513, 514, 535), (535, 514, 515, 534), (395, 401, 536, 533), (533, 536, 535, 532), (532, 535, 534, 531), (399, 397, 522, 518), (518, 522, 523, 517), (517, 523, 524, 516), (393, 399, 518, 537), (537, 518, 517, 538), (538, 517, 516, 539), (397, 395, 533, 522), (522, 533, 532, 523), (523, 532, 531, 524), (394, 530, 521, 382), (530, 529, 520, 521), (529, 528, 519, 520), (404, 515, 527, 385), (515, 514, 526, 527), (514, 513, 525, 526), (335, 334, 328, 329), (329, 328, 309, 308), (309, 310, 311, 308), (311, 310, 321, 320)])
me_torus_002.use_remesh_preserve_volume = False
me_torus_002.use_remesh_preserve_attributes = False
me_torus_002.use_mirror_vertex_groups = False
me_torus_002.update()
me_torus_009 = bpy.data.meshes.new('Torus.009')
me_torus_009.from_pydata([(0.0, 0.05071, 0.05058), (0.0, -0.05071, 0.05058), (0.0, 0.06179, -0.02705), (0.0, -0.05071, -0.05058), (0.0, 0.05071, -0.05058), (0.0, 0.06626, -3.038e-08), (0.0, -0.06626, -3.038e-08), (0.0, -0.06179, -0.02705), (0.0, -0.06179, 0.02705), (0.0, 0.06179, 0.02705), (0.0, -0.03036, 0.06058), (0.0, -5.96e-08, 0.06623), (0.0, 0.03036, 0.06058), (0.0, 0.03036, -0.06058), (0.0, -1.192e-07, -0.06623), (0.0, -0.03036, -0.06058), (0.3, -0.06179, -0.02705), (0.3, -0.05071, -0.05058), (0.3, 0.06179, -0.02705), (0.3, 0.05071, -0.05058), (0.3, 0.03036, 0.06058), (0.3, 0.05071, 0.05058), (0.3, 0.06626, -3.038e-08), (0.3, 0.06179, 0.02705), (0.3, -0.03036, -0.06058), (0.3, -0.06179, 0.02705), (0.3, -0.05071, 0.05058), (0.3, -0.06626, -3.038e-08), (0.3, -0.03036, 0.06058), (0.3, -5.96e-08, 0.06623), (0.3, 0.03036, -0.06058), (0.3, -1.192e-07, -0.06623), (0.0, -0.1418, -0.02705), (0.0, -0.1307, -0.05058), (0.0, 0.1418, -0.02705), (0.0, 0.1307, -0.05058), (0.0, 0.1463, -2.408e-08), (0.0, 0.1307, 0.05058), (0.0, 0.1418, 0.02705), (0.0, -0.1418, 0.02705), (0.0, -0.1307, 0.05058), (0.0, -0.1463, -2.345e-08), (0.3, -0.1418, -0.02705), (0.3, -0.1307, -0.05058), (0.3, 0.1418, -0.02705), (0.3, 0.1307, -0.05058), (0.3, 0.1463, -2.408e-08), (0.3, 0.1307, 0.05058), (0.3, 0.1418, 0.02705), (0.3, -0.1418, 0.02705), (0.3, -0.1307, 0.05058), (0.3, -0.1463, -2.345e-08)], [], [(13, 4, 19, 30), (17, 24, 31, 30, 19, 18, 22, 23, 21, 20, 29, 28, 26, 25, 27, 16), (16, 27, 51, 42), (1, 8, 39, 40), (2, 5, 36, 34), (14, 13, 30, 31), (3, 15, 24, 17), (10, 1, 26, 28), (17, 16, 42, 43), (0, 12, 20, 21), (15, 14, 31, 24), (8, 6, 41, 39), (26, 1, 40, 50), (11, 10, 28, 29), (12, 11, 29, 20), (23, 22, 46, 48), (0, 21, 47, 37), (39, 41, 51, 49), (34, 36, 46, 44), (40, 39, 49, 50), (36, 38, 48, 46), (32, 33, 43, 42), (38, 37, 47, 48), (35, 34, 44, 45), (41, 32, 42, 51), (18, 19, 45, 44), (19, 4, 35, 45), (5, 9, 38, 36), (27, 25, 49, 51), (7, 3, 33, 32), (9, 0, 37, 38), (3, 17, 43, 33), (22, 18, 44, 46), (21, 23, 48, 47), (4, 2, 34, 35), (25, 26, 50, 49), (6, 7, 32, 41)])
me_torus_009.use_remesh_preserve_volume = False
me_torus_009.use_remesh_preserve_attributes = False
me_torus_009.use_mirror_vertex_groups = False
me_torus_009.update()
me_torus_004 = bpy.data.meshes.new('Torus.004')
me_torus_004.from_pydata([(0.1974, 0.03102, 1.193), (0.1974, 0.0707, 1.193), (0.32, 0.0707, 1.193), (0.32, 0.03102, 1.193), (0.1974, -0.0707, 1.193), (0.32, -0.0707, 1.193), (0.32, -4.89e-10, 1.193), (0.32, -0.03102, 1.193), (0.1974, -4.89e-10, 1.193), (0.1974, -0.03102, 1.193), (0.32, -4.89e-10, 0.0916), (0.1974, -4.89e-10, 0.0916), (0.1974, -0.03102, 0.08854), (0.32, -0.03102, 0.08854), (0.32, -0.0707, 0.0707), (0.1974, -0.0707, 0.0707), (0.1974, 0.03102, 0.08854), (0.32, 0.03102, 0.08854), (0.1974, 0.0707, 0.0707), (0.32, 0.0707, 0.0707), (0.27, -0.03102, 1.259), (0.1974, -0.03102, 1.309), (0.1974, -0.0707, 1.309), (0.27, -4.89e-10, 1.259), (0.27, 0.03102, 1.259), (0.27, -0.0707, 1.259), (0.27, 0.0707, 1.259), (0.1974, 0.0707, 1.309), (0.1974, -4.89e-10, 1.309), (0.1974, 0.03102, 1.309), (0.0, -0.0707, 1.193), (0.0, -0.0707, 1.309), (0.0, -0.03102, 1.193), (0.0, -4.89e-10, 1.193), (0.0, 0.03102, 1.193), (0.0, 0.0707, 1.193), (0.0, -0.03102, 1.309), (0.0, -4.89e-10, 1.309), (0.0, 0.03102, 1.309), (0.0, 0.0707, 1.309), (0.07386, 0.0707, 1.309), (0.07386, -0.0707, 1.193), (0.07386, -0.0707, 1.309), (0.07386, 0.03102, 1.309), (0.07386, -4.89e-10, 1.309), (0.07386, -0.03102, 1.193), (0.07386, 0.03102, 1.193), (0.07386, 0.0707, 1.193), (0.07386, -4.89e-10, 1.193), (0.07386, -0.03102, 1.309), (0.07386, 0.0707, 1.607), (0.0, 0.0707, 1.607), (0.07386, -0.0707, 1.607), (0.0, -0.0707, 1.607), (0.0, -0.03102, 1.607), (0.0, -4.89e-10, 1.607), (0.0, 0.03102, 1.607), (0.07386, 0.03102, 1.607), (0.07386, -4.89e-10, 1.607), (0.07386, -0.03102, 1.607)], [], [(12, 15, 4, 9), (45, 41, 30, 32), (3, 2, 26, 24), (40, 39, 51, 50), (14, 13, 7, 5), (11, 12, 9, 8), (16, 11, 8, 0), (5, 7, 20, 25), (15, 14, 5, 4), (19, 18, 1, 2), (18, 16, 0, 1), (13, 10, 6, 7), (10, 17, 3, 6), (17, 19, 2, 3), (29, 28, 23, 24), (27, 29, 24, 26), (21, 22, 25, 20), (28, 21, 20, 23), (43, 40, 50, 57), (2, 1, 27, 26), (6, 3, 24, 23), (4, 5, 25, 22), (41, 42, 31, 30), (7, 6, 23, 20), (35, 34, 38, 39), (32, 30, 31, 36), (34, 33, 37, 38), (33, 32, 36, 37), (47, 46, 34, 35), (46, 48, 33, 34), (40, 47, 35, 39), (42, 49, 59, 52), (48, 45, 32, 33), (38, 37, 55, 56), (22, 21, 49, 42), (8, 9, 45, 48), (21, 28, 44, 49), (27, 1, 47, 40), (0, 8, 48, 46), (1, 0, 46, 47), (4, 22, 42, 41), (29, 27, 40, 43), (28, 29, 43, 44), (9, 4, 41, 45), (58, 57, 56, 55), (57, 50, 51, 56), (59, 58, 55, 54), (52, 59, 54, 53), (37, 36, 54, 55), (44, 43, 57, 58), (39, 38, 56, 51), (31, 42, 52, 53), (49, 44, 58, 59), (36, 31, 53, 54)])
me_torus_004.use_remesh_preserve_volume = False
me_torus_004.use_remesh_preserve_attributes = False
me_torus_004.use_mirror_vertex_groups = False
me_torus_004.update()
arm_armature_002 = bpy.data.armatures.new('Armature.002')  # bones are not reproduced
arm_armature_001 = bpy.data.armatures.new('Armature.001')  # bones are not reproduced
arm_armature = bpy.data.armatures.new('Armature')  # bones are not reproduced

# ---- objects
ob_armature_002 = bpy.data.objects.new('Armature.002', arm_armature_002)
ob_armature_001 = bpy.data.objects.new('Armature.001', arm_armature_001)
ob_armature = bpy.data.objects.new('Armature', arm_armature)
ob_torus_001 = bpy.data.objects.new('Torus.001', me_torus_000)
ob_torus_002 = bpy.data.objects.new('Torus.002', me_torus_002)
ob_torus_004 = bpy.data.objects.new('Torus.004', me_torus_009)
ob_torus_000 = bpy.data.objects.new('Torus.000', me_torus_004)

# ---- transforms, parenting, visibility, modifiers, constraints
ob_armature_002.location = (-0.6667, -0.4878, -0.202)
ob_armature_002.show_in_front = True
ob_armature_002.lineart.crease_threshold = 0.0
ob_armature_001.location = (0.6667, -0.5266, 1.378e-07)
ob_armature_001.show_in_front = True
ob_armature_001.lineart.crease_threshold = 0.0
ob_armature.location = (0.0, 0.0, 0.0)
ob_armature.rotation_euler = (3.534, -0.0, 0.0)
ob_armature.lineart.crease_threshold = 0.0
ob_torus_001.parent = ob_armature_002
ob_torus_001.matrix_parent_inverse = Matrix(((1.0, 0.0, 0.0, 0.6667), (0.0, 1.0, 0.0, -0.5263), (0.0, 0.0, 1.0, 2.161e-07), (0.0, 0.0, 0.0, 1.0)))
ob_torus_001.location = (-0.6667, 0.5263, -2.161e-07)
ob_torus_001.lineart.crease_threshold = 0.0
_vg = ob_torus_001.vertex_groups.new(name='Bone')
_vg.add([0, 1, 2, 3, 4, 5, 6, 7, 8, 9, 10, 11, 12, 13, 14, 15, 16, 17, 18, 19, 20, 21, 22, 23, 24, 25, 26, 27, 28, 29, 30, 31, 32, 33, 34, 35, 36, 37, 38, 39, 40, 41, 42, 43, 44, 45, 46, 47, 48, 49, 50, 51, 52, 53, 54, 55, 56, 57, 58, 59, 60, 61, 62, 63, 64, 65, 66, 67, 68, 69, 70, 71], 1.0, 'REPLACE')
_m = ob_torus_001.modifiers.new('Armature', 'ARMATURE')
_m.object = ob_armature
_m = ob_torus_001.modifiers.new('Armature.001', 'ARMATURE')
_m.object = ob_armature_002
ob_torus_002.parent = ob_armature
ob_torus_002.location = (0.0, 0.0, 0.0)
ob_torus_002.rotation_euler = (-2.384e-07, -0.0, 0.0)
ob_torus_002.lineart.crease_threshold = 0.0
_vg = ob_torus_002.vertex_groups.new(name='Group')
_vg.add([0, 1, 2, 3, 4, 5, 6, 7, 8, 9, 10, 11, 12, 13, 14, 15, 16, 17, 18, 19, 20, 21, 22, 23, 24, 25, 26, 27, 28, 29, 30, 31, 32, 33, 34, 35, 36, 37, 38, 39, 40, 41, 42, 43, 44, 45, 46, 47, 48, 49, 50, 51, 52, 53, 54, 55, 56, 57, 58, 59, 60, 61, 62, 63, 64, 65, 66, 67, 68, 69, 70, 71, 72, 73, 74, 75, 76, 77, 78, 79, 80, 81, 82, 83, 84, 85, 86, 87, 88, 89, 90, 91, 92, 93, 94, 95, 96, 97, 98, 99, 100, 101, 102, 103, 104, 105, 106, 107, 108, 109, 110, 111, 112, 113, 114, 115, 116, 117, 118, 119, 120, 121, 122, 123, 124, 125, 126, 127, 128, 129, 130, 131, 132, 133, 134, 135, 136, 137, 138, 139, 140, 141, 142, 143, 144, 145, 146, 147, 148, 149, 150, 151, 152, 153, 154, 155, 156, 157, 158, 159, 160, 161, 162, 163, 164, 165, 166, 167, 168, 169, 170, 171, 172, 173, 174, 175, 176, 177, 178, 179, 180, 181, 182, 183, 184, 185, 186, 187, 188, 189, 190, 191, 192, 193, 194, 195, 196, 197, 198, 199, 200, 201, 202, 203, 204, 205, 206, 207, 208, 209, 210, 211, 212, 213, 214, 215, 216, 217, 218, 219, 220, 221, 222, 223, 224, 225, 226, 227, 228, 229, 230, 231, 232, 233, 234, 235, 236, 237, 238, 239, 240, 241, 242, 243, 244, 245, 246, 247, 248, 249, 250, 251, 252, 253, 254, 255, 256, 257, 258, 259, 260, 261, 262, 263, 264, 265, 266, 267, 268, 269, 270, 271, 272, 273, 274, 275, 276, 277, 278, 279, 280, 281, 282, 283, 284, 285, 286, 287, 288, 289, 290, 291, 292, 293, 294, 295, 296, 297, 298, 299, 300, 301, 302, 303, 304, 305, 306, 307, 308, 309, 310, 311, 312, 313, 314, 315, 316, 317, 318, 319, 320, 321, 322, 323, 324, 325, 326, 327, 328, 329, 330, 331, 332, 333, 334, 335, 336, 337, 338, 339, 340, 341, 342, 343, 344, 345, 346, 347, 348, 349, 350, 351, 352, 353, 354, 355, 356, 357, 358, 359, 360, 361, 362, 363, 364, 365, 366, 367, 368, 369, 370, 371, 372, 373, 374, 375, 376, 377, 378, 379, 380, 381, 382, 383, 384, 385, 386, 387, 388, 389, 390, 391, 392, 393, 394, 395, 396, 397, 398, 399, 400, 401, 402, 403, 404, 405, 406, 407, 408, 409, 410, 411, 412, 413, 414, 415, 416, 417, 418, 419, 420, 421, 422, 423, 424, 425, 426, 427, 428, 429, 430, 431, 432, 433, 434, 435, 436, 437, 438, 439, 440, 441, 442, 443, 444, 445, 446, 447, 448, 449, 450, 451, 452, 453, 454, 455, 456, 457, 458, 459, 460, 461, 462, 463, 464, 465, 466, 467, 468, 469, 470, 471, 472, 473, 474, 475, 476, 477, 478, 479, 480, 481, 482, 483, 484, 485, 486, 487, 488, 489, 490, 491, 492, 493, 494, 495, 496, 497, 498, 499, 500, 501, 502, 503, 504, 505, 506, 507, 508, 509, 510, 511, 512, 513, 514, 515, 516, 517, 518, 519, 520, 521, 522, 523, 524, 525, 526, 527, 528, 529, 530, 531, 532, 533, 534, 535, 536, 537, 538, 539, 540, 541, 542, 543, 544, 545, 546, 547, 548, 549, 550, 551, 552, 553, 554, 555, 556, 557, 558, 559, 560, 561, 562, 563, 564, 565, 566, 567, 568, 569, 570, 571, 572, 573, 574, 575, 576, 577, 578, 579, 580, 581, 582, 583, 584, 585, 586, 587, 588, 589, 590, 591, 592, 593, 594, 595, 596, 597, 598, 599, 600, 601, 602, 603, 604, 605, 606, 607, 608, 609, 610, 611, 612, 613], 1.0, 'REPLACE')
_vg = ob_torus_002.vertex_groups.new(name='Bone')
for _i, _w in zip([0, 1, 2, 3, 4, 5, 6, 7, 8, 9, 10, 11, 12, 13, 14, 15, 16, 17, 18, 19, 20, 21, 22, 23, 24, 25, 26, 27, 28, 29, 30, 31, 32, 33, 34, 35, 36, 37, 38, 39, 40, 41, 42, 43, 44, 45, 46, 47, 48, 49, 50, 51, 52, 53, 54, 55, 56, 57, 58, 59, 60, 61, 62, 63, 64, 65, 66, 67, 68, 69, 70, 71, 72, 73, 74, 75, 76, 77, 78, 79, 80, 81, 82, 83, 84, 85, 86, 87, 88, 89, 90, 91, 92, 93, 94, 95, 96, 97, 98, 99, 100, 101, 102, 103, 104, 105, 106, 107, 108, 109, 110, 111, 112, 113, 114, 115, 116, 117, 118, 119, 120, 121, 122, 123, 124, 125, 126, 127, 128, 129, 130, 131, 132, 133, 134, 135, 136, 137, 138, 139, 140, 141, 142, 143, 144, 145, 146, 147, 148, 149, 150, 151, 152, 153, 154, 155, 156, 157, 158, 159, 160, 161, 162, 163, 164, 165, 166, 167, 168, 169, 170, 171, 172, 173, 174, 175, 176, 177, 178, 179, 180, 181, 182, 183, 184, 185, 186, 187, 188, 189, 190, 191, 192, 193, 194, 195, 196, 197, 198, 199, 200, 201, 202, 203, 204, 205, 206, 207, 208, 209, 210, 211, 212, 213, 214, 215, 216, 217, 218, 219, 220, 221, 222, 223, 224, 225, 226, 227, 228, 229, 230, 231, 232, 233, 234, 235, 236, 237, 238, 239, 240, 241, 242, 243, 244, 245, 246, 247, 248, 249, 250, 251, 252, 253, 254, 255, 256, 257, 258, 259, 260, 261, 262, 263, 264, 265, 266, 267, 268, 269, 270, 271, 272, 273, 274, 275, 276, 277, 278, 279, 280, 281, 282, 283, 284, 285, 286, 287, 288, 289, 290, 291, 292, 293, 294, 295, 296, 297, 298, 299, 300, 301, 302, 303, 304, 305, 306, 307, 308, 309, 310, 311, 312, 313, 314, 315, 316, 317, 318, 319, 320, 321, 322, 323, 324, 325, 326, 327, 328, 329, 330, 331, 332, 333, 334, 335, 336, 337, 338, 339, 340, 341, 342, 343, 344, 345, 346, 347, 348, 349, 350, 351, 352, 353, 354, 355, 356, 357, 358, 359, 360, 361, 362, 363, 364, 365, 366, 367, 368, 369, 370, 371, 372, 373, 374, 375, 376, 377, 378, 379, 380, 381, 382, 383, 384, 385, 386, 387, 388, 389, 390, 391, 392, 393, 394, 395, 396, 397, 398, 399, 400, 401, 402, 403, 404, 405, 406, 407, 408, 409, 410, 411, 412, 413, 414, 415, 416, 417, 418, 419, 420, 421, 422, 423, 424, 425, 426, 427, 428, 429, 430, 431, 432, 433, 434, 435, 436, 437, 438, 439, 440, 441, 442, 443, 444, 445, 446, 447, 448, 449, 450, 451, 452, 453, 454, 455, 456, 457, 458, 459, 460, 461, 462, 463, 464, 465, 466, 467, 468, 469, 470, 471, 472, 473, 474, 475, 476, 477, 478, 479, 480, 481, 482, 483, 484, 485, 486, 487, 488, 489, 490, 491, 492, 493, 494, 495, 496, 497, 498, 499, 500, 501, 502, 503, 504, 505, 506, 507, 508, 509, 510, 511, 512, 513, 514, 515, 516, 517, 518, 519, 520, 521, 522, 523, 524, 525, 526, 527, 528, 529, 530, 531, 532, 533, 534, 535, 536, 537, 538, 539, 540, 541, 542, 543, 544, 545, 546, 547, 548, 549, 550, 551, 552, 553, 554, 555, 556, 557, 558, 559, 560, 561, 562, 563, 564, 565, 566, 567, 568, 569, 570, 571, 572, 573, 574, 575, 576, 577, 578, 579, 580, 581, 582, 583, 584, 585, 586, 587, 588, 589, 590, 591, 592, 593, 594, 595, 596, 597, 598, 599, 600, 601, 602, 603, 604, 605, 606, 607, 608, 609, 610, 611, 612, 613], [1.0, 1.0, 1.0, 1.0, 1.0, 1.0, 1.0, 1.0, 1.0, 1.0, 1.0, 1.0, 1.0, 1.0, 1.0, 1.0, 1.0, 1.0, 1.0, 1.0, 1.0, 1.0, 1.0, 1.0, 1.0, 1.0, 1.0, 1.0, 1.0, 1.0, 1.0, 1.0, 1.0, 1.0, 1.0, 1.0, 1.0, 1.0, 1.0, 1.0, 1.0, 1.0, 1.0, 1.0, 1.0, 1.0, 1.0, 1.0, 1.0, 1.0, 1.0, 1.0, 1.0, 1.0, 1.0, 1.0, 1.0, 1.0, 1.0, 1.0, 1.0, 1.0, 1.0, 1.0, 1.0, 1.0, 1.0, 1.0, 1.0, 1.0, 1.0, 1.0, 1.0, 1.0, 1.0, 1.0, 1.0, 1.0, 1.0, 1.0, 1.0, 1.0, 1.0, 1.0, 1.0, 1.0, 1.0, 1.0, 1.0, 1.0, 1.0, 1.0, 1.0, 1.0, 1.0, 1.0, 1.0, 1.0, 1.0, 1.0, 1.0, 1.0, 1.0, 1.0, 1.0, 1.0, 1.0, 1.0, 1.0, 1.0, 1.0, 1.0, 1.0, 1.0, 1.0, 1.0, 1.0, 1.0, 1.0, 1.0, 1.0, 1.0, 1.0, 1.0, 1.0, 1.0, 1.0, 1.0, 1.0, 1.0, 1.0, 1.0, 1.0, 1.0, 1.0, 1.0, 1.0, 1.0, 1.0, 1.0, 1.0, 1.0, 1.0, 1.0, 1.0, 1.0, 1.0, 1.0, 1.0, 1.0, 1.0, 1.0, 1.0, 1.0, 1.0, 1.0, 1.0, 1.0, 1.0, 1.0, 1.0, 1.0, 1.0, 1.0, 1.0, 1.0, 1.0, 1.0, 1.0, 1.0, 1.0, 1.0, 1.0, 1.0, 1.0, 1.0, 1.0, 1.0, 1.0, 1.0, 1.0, 1.0, 1.0, 1.0, 1.0, 1.0, 1.0, 1.0, 1.0, 1.0, 1.0, 1.0, 1.0, 1.0, 1.0, 1.0, 1.0, 1.0, 1.0, 1.0, 1.0, 1.0, 1.0, 1.0, 1.0, 1.0, 1.0, 1.0, 1.0, 1.0, 1.0, 1.0, 1.0, 1.0, 1.0, 1.0, 1.0, 1.0, 1.0, 1.0, 1.0, 1.0, 1.0, 1.0, 1.0, 1.0, 1.0, 1.0, 1.0, 1.0, 1.0, 1.0, 1.0, 1.0, 1.0, 1.0, 1.0, 1.0, 1.0, 1.0, 1.0, 1.0, 1.0, 1.0, 1.0, 1.0, 1.0, 1.0, 1.0, 1.0, 1.0, 1.0, 1.0, 1.0, 1.0, 1.0, 1.0, 1.0, 1.0, 1.0, 1.0, 1.0, 1.0, 1.0, 1.0, 1.0, 1.0, 1.0, 1.0, 1.0, 1.0, 1.0, 1.0, 1.0, 1.0, 1.0, 1.0, 1.0, 1.0, 1.0, 1.0, 1.0, 1.0, 1.0, 1.0, 1.0, 1.0, 1.0, 1.0, 1.0, 1.0, 1.0, 1.0, 1.0, 1.0, 1.0, 1.0, 1.0, 1.0, 1.0, 1.0, 1.0, 1.0, 1.0, 1.0, 1.0, 1.0, 1.0, 1.0, 1.0, 1.0, 1.0, 1.0, 1.0, 1.0, 1.0, 1.0, 1.0, 1.0, 1.0, 1.0, 1.0, 1.0, 1.0, 1.0, 1.0, 1.0, 1.0, 1.0, 1.0, 1.0, 1.0, 1.0, 1.0, 1.0, 1.0, 1.0, 1.0, 1.0, 1.0, 1.0, 1.0, 1.0, 1.0, 1.0, 1.0, 1.0, 1.0, 1.0, 1.0, 1.0, 1.0, 1.0, 1.0, 1.0, 1.0, 1.0, 1.0, 1.0, 1.0, 1.0, 1.0, 1.0, 1.0, 1.0, 1.0, 1.0, 1.0, 1.0, 1.0, 1.0, 1.0, 1.0, 1.0, 1.0, 1.0, 1.0, 1.0, 1.0, 1.0, 1.0, 1.0, 1.0, 1.0, 1.0, 1.0, 1.0, 1.0, 1.0, 1.0, 1.0, 1.0, 1.0, 1.0, 1.0, 1.0, 1.0, 1.0, 1.0, 1.0, 1.0, 1.0, 1.0, 1.0, 1.0, 1.0, 1.0, 1.0, 1.0, 1.0, 1.0, 1.0, 1.0, 1.0, 1.0, 1.0, 1.0, 1.0, 1.0, 1.0, 1.0, 1.0, 1.0, 1.0, 1.0, 1.0, 1.0, 1.0, 1.0, 1.0, 1.0, 1.0, 1.0, 1.0, 1.0, 1.0, 1.0, 1.0, 1.0, 1.0, 1.0, 1.0, 1.0, 1.0, 1.0, 1.0, 1.0, 1.0, 1.0, 1.0, 1.0, 1.0, 1.0, 1.0, 1.0, 1.0, 1.0, 1.0, 1.0, 1.0, 1.0, 1.0, 1.0, 1.0, 1.0, 1.0, 1.0, 1.0, 1.0, 1.0, 1.0, 1.0, 1.0, 1.0, 1.0, 1.0, 1.0, 1.0, 1.0, 1.0, 1.0, 1.0, 1.0, 1.0, 1.0, 1.0, 1.0, 1.0, 1.0, 1.0, 1.0, 1.0, 1.0, 1.0, 1.0, 1.0, 1.0, 1.0, 1.0, 1.0, 1.0, 1.0, 1.0, 1.0, 1.0, 1.0, 1.0, 1.0, 1.0, 1.0, 1.0, 1.0, 1.0, 1.0, 1.0, 1.0, 1.0, 1.0, 1.0, 1.0, 1.0, 1.0, 1.0, 1.0, 1.0, 1.0, 1.0, 1.0, 1.0, 1.0, 1.0, 1.0, 1.0, 1.0, 1.0, 1.0, 1.0, 1.0, 1.0, 1.0, 1.0, 1.0, 1.0, 1.0, 1.0, 1.0, 1.0, 1.0, 1.0, 1.0, 1.0, 1.0, 1.0, 1.0, 1.0, 1.0, 1.0, 1.0, 1.0, 1.0, 1.0, 1.0, 1.0, 1.0, 1.0, 1.0, 1.0, 1.0, 1.0, 1.0, 1.0, 1.0, 1.0, 1.0, 1.0, 1.0, 1.0, 1.0, 1.0, 1.0, 1.0, 1.0, 1.0, 1.0, 1.0, 1.0, 1.0, 1.0, 1.0, 1.0, 1.0, 1.0, 1.0, 1.0, 1.0, 1.0, 1.0, 1.0, 1.0, 1.0, 1.0, 1.0, 1.0, 1.0, 1.0, 1.0, 1.0, 1.0, 1.0, 1.0, 1.0, 1.0, 1.0, 1.0]): _vg.add([_i], _w, 'REPLACE')
_m = ob_torus_002.modifiers.new('Armature', 'ARMATURE')
_m.object = ob_armature
ob_torus_004.parent = ob_armature_001
ob_torus_004.matrix_parent_inverse = Matrix(((1.0, 0.0, 0.0, -0.6667), (0.0, 1.0, 0.0, 0.5266), (0.0, 0.0, 1.0, -1.378e-07), (0.0, 0.0, 0.0, 1.0)))
ob_torus_004.location = (0.6667, -0.5266, 1.378e-07)
ob_torus_004.lineart.crease_threshold = 0.0
_vg = ob_torus_004.vertex_groups.new(name='Bone')
_vg.add([0, 1, 2, 3, 4, 5, 6, 7, 8, 9, 10, 11, 12, 13, 14, 15, 16, 17, 18, 19, 20, 21, 22, 23, 24, 25, 26, 27, 28, 29, 30, 31, 32, 33, 34, 35, 36, 37, 38, 39, 40, 41, 42, 43, 44, 45, 46, 47, 48, 49, 50, 51], 1.0, 'REPLACE')
_m = ob_torus_004.modifiers.new('Armature', 'ARMATURE')
_m.object = ob_armature
_m = ob_torus_004.modifiers.new('Armature.001', 'ARMATURE')
_m.object = ob_armature_001
ob_torus_000.location = (0.0, 0.0, 0.0)
ob_torus_000.lineart.crease_threshold = 0.0
_m = ob_torus_000.modifiers.new('Mirror', 'MIRROR')
_m.use_clip = True

# ---- collection membership
col_collection_1.objects.link(ob_armature_002)
col_collection_1.objects.link(ob_armature_001)
col_collection_1.objects.link(ob_armature)
col_collection_1.objects.link(ob_torus_001)
col_collection_1.objects.link(ob_torus_002)
col_collection_1.objects.link(ob_torus_004)
col_collection_1.objects.link(ob_torus_000)

# ---- scene / render settings (as saved in the file)
scene.frame_start = 1; scene.frame_end = 32; scene.frame_set(19)
scene.render.engine = 'BLENDER_EEVEE_NEXT'
scene.render.resolution_percentage = 50
scene.render.dither_intensity = 0.0
scene.cycles.use_denoising = False
scene.cycles.samples = 128
scene.cycles.sampling_pattern = 'TABULATED_SOBOL'
scene.cycles.light_sampling_threshold = 0.0
scene.cycles.use_adaptive_sampling = False
scene.cycles.use_light_tree = False
scene.cycles.blur_glossy = 0.0
scene.cycles.sample_clamp_indirect = 0.0
scene.view_settings.view_transform = 'Standard'
bpy.context.view_layer.update()

# ---- added for rendering (the .blend has no active camera and no usable light): camera, sun
cam_auto = bpy.data.cameras.new('AutoCamera')
cam_auto.lens = 50.0
cam_auto.sensor_width = 36.0
cam_auto.clip_end = 1000.0
ob_auto_camera = bpy.data.objects.new('AutoCamera', cam_auto)
scene.collection.objects.link(ob_auto_camera)
ob_auto_camera.location = (4.39972, -5.27966, 3.5675)
ob_auto_camera.rotation_euler = (1.09748, -7.21219e-08, 0.694738)
scene.camera = ob_auto_camera
light_auto_sun = bpy.data.lights.new('AutoSun', 'SUN')
light_auto_sun.energy = 3.0
light_auto_sun.angle = 0.0523599
ob_auto_sun = bpy.data.objects.new('AutoSun', light_auto_sun)
scene.collection.objects.link(ob_auto_sun)
ob_auto_sun.rotation_euler = (0.872665, 0.174533, 0.523599)
bpy.context.view_layer.update()
